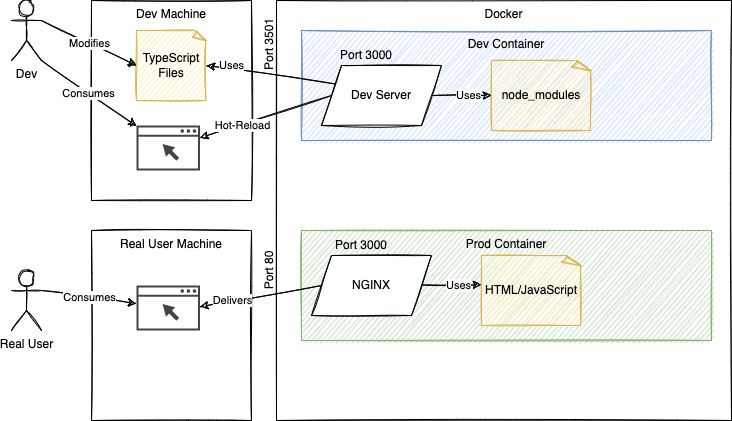

The diagram above was exported from draw.io. Its source (the exported page's mxGraphModel, read from the mxfile embedded in the PNG):
<mxGraphModel dx="848" dy="563" grid="1" gridSize="10" guides="1" tooltips="1" connect="1" arrows="1" fold="1" page="1" pageScale="1" pageWidth="850" pageHeight="1100" math="0" shadow="0">
  <root>
    <mxCell id="0" />
    <mxCell id="1" parent="0" />
    <mxCell id="cBzDz0crlJcrn8KuShYt-1" value="Dev" style="shape=umlActor;verticalLabelPosition=bottom;verticalAlign=top;html=1;outlineConnect=0;sketch=1;" vertex="1" parent="1">
      <mxGeometry x="40" y="50" width="30" height="60" as="geometry" />
    </mxCell>
    <mxCell id="cBzDz0crlJcrn8KuShYt-2" value="Real User" style="shape=umlActor;verticalLabelPosition=bottom;verticalAlign=top;html=1;outlineConnect=0;sketch=1;" vertex="1" parent="1">
      <mxGeometry x="40" y="320" width="30" height="60" as="geometry" />
    </mxCell>
    <mxCell id="cBzDz0crlJcrn8KuShYt-3" value="Dev Machine" style="rounded=0;whiteSpace=wrap;html=1;sketch=1;verticalAlign=top;" vertex="1" parent="1">
      <mxGeometry x="120" y="50" width="160" height="200" as="geometry" />
    </mxCell>
    <mxCell id="cBzDz0crlJcrn8KuShYt-4" value="TypeScript Files" style="whiteSpace=wrap;html=1;shape=mxgraph.basic.document;sketch=1;fillColor=#fff2cc;strokeColor=#d6b656;" vertex="1" parent="1">
      <mxGeometry x="165" y="80" width="70" height="70" as="geometry" />
    </mxCell>
    <mxCell id="cBzDz0crlJcrn8KuShYt-5" value="Docker" style="rounded=0;whiteSpace=wrap;html=1;sketch=1;verticalAlign=top;" vertex="1" parent="1">
      <mxGeometry x="305" y="50" width="455" height="420" as="geometry" />
    </mxCell>
    <mxCell id="cBzDz0crlJcrn8KuShYt-6" value="Dev Container" style="rounded=0;whiteSpace=wrap;html=1;sketch=1;verticalAlign=top;fillColor=#dae8fc;strokeColor=#6c8ebf;" vertex="1" parent="1">
      <mxGeometry x="330" y="80" width="410" height="110" as="geometry" />
    </mxCell>
    <mxCell id="cBzDz0crlJcrn8KuShYt-7" value="Prod Container" style="rounded=0;whiteSpace=wrap;html=1;sketch=1;verticalAlign=top;fillColor=#d5e8d4;strokeColor=#82b366;" vertex="1" parent="1">
      <mxGeometry x="330" y="280" width="410" height="110" as="geometry" />
    </mxCell>
    <mxCell id="cBzDz0crlJcrn8KuShYt-8" value="node_modules" style="whiteSpace=wrap;html=1;shape=mxgraph.basic.document;sketch=1;fillColor=#fff2cc;strokeColor=#d6b656;" vertex="1" parent="1">
      <mxGeometry x="520" y="110" width="100" height="70" as="geometry" />
    </mxCell>
    <mxCell id="cBzDz0crlJcrn8KuShYt-10" value="Dev Server" style="shape=parallelogram;perimeter=parallelogramPerimeter;whiteSpace=wrap;html=1;fixedSize=1;sketch=1;" vertex="1" parent="1">
      <mxGeometry x="350" y="115" width="120" height="60" as="geometry" />
    </mxCell>
    <mxCell id="cBzDz0crlJcrn8KuShYt-14" value="" style="sketch=0;pointerEvents=1;shadow=0;dashed=0;html=1;strokeColor=none;fillColor=#434445;aspect=fixed;labelPosition=center;verticalLabelPosition=bottom;verticalAlign=top;align=center;outlineConnect=0;shape=mxgraph.vvd.web_browser;" vertex="1" parent="1">
      <mxGeometry x="165" y="175" width="63.38" height="45" as="geometry" />
    </mxCell>
    <mxCell id="cBzDz0crlJcrn8KuShYt-15" value="" style="endArrow=classic;html=1;rounded=0;sketch=1;entryX=1;entryY=0.5;entryDx=0;entryDy=0;entryPerimeter=0;exitX=0;exitY=0.25;exitDx=0;exitDy=0;" edge="1" parent="1" source="cBzDz0crlJcrn8KuShYt-10" target="cBzDz0crlJcrn8KuShYt-4">
      <mxGeometry width="50" height="50" relative="1" as="geometry">
        <mxPoint x="200" y="400" as="sourcePoint" />
        <mxPoint x="250" y="350" as="targetPoint" />
      </mxGeometry>
    </mxCell>
    <mxCell id="cBzDz0crlJcrn8KuShYt-16" value="Uses" style="edgeLabel;html=1;align=center;verticalAlign=middle;resizable=0;points=[];" vertex="1" connectable="0" parent="cBzDz0crlJcrn8KuShYt-15">
      <mxGeometry x="0.133" relative="1" as="geometry">
        <mxPoint x="-31" y="-8" as="offset" />
      </mxGeometry>
    </mxCell>
    <mxCell id="cBzDz0crlJcrn8KuShYt-17" value="Modifies" style="endArrow=classic;html=1;rounded=0;sketch=1;exitX=1;exitY=0.3333333333333333;exitDx=0;exitDy=0;exitPerimeter=0;entryX=0;entryY=0.5;entryDx=0;entryDy=0;entryPerimeter=0;" edge="1" parent="1" source="cBzDz0crlJcrn8KuShYt-1" target="cBzDz0crlJcrn8KuShYt-4">
      <mxGeometry width="50" height="50" relative="1" as="geometry">
        <mxPoint x="70" y="180" as="sourcePoint" />
        <mxPoint x="120" y="130" as="targetPoint" />
      </mxGeometry>
    </mxCell>
    <mxCell id="cBzDz0crlJcrn8KuShYt-18" value="" style="endArrow=classic;html=1;rounded=0;sketch=1;exitX=1;exitY=0.5;exitDx=0;exitDy=0;entryX=0;entryY=0.5;entryDx=0;entryDy=0;entryPerimeter=0;" edge="1" parent="1" source="cBzDz0crlJcrn8KuShYt-10" target="cBzDz0crlJcrn8KuShYt-8">
      <mxGeometry width="50" height="50" relative="1" as="geometry">
        <mxPoint x="500" y="180" as="sourcePoint" />
        <mxPoint x="550" y="130" as="targetPoint" />
      </mxGeometry>
    </mxCell>
    <mxCell id="cBzDz0crlJcrn8KuShYt-19" value="Uses" style="edgeLabel;html=1;align=center;verticalAlign=middle;resizable=0;points=[];" vertex="1" connectable="0" parent="cBzDz0crlJcrn8KuShYt-18">
      <mxGeometry x="0.2419" relative="1" as="geometry">
        <mxPoint as="offset" />
      </mxGeometry>
    </mxCell>
    <mxCell id="cBzDz0crlJcrn8KuShYt-20" value="" style="endArrow=classic;html=1;rounded=0;sketch=1;exitX=0;exitY=0.5;exitDx=0;exitDy=0;" edge="1" parent="1" source="cBzDz0crlJcrn8KuShYt-10" target="cBzDz0crlJcrn8KuShYt-14">
      <mxGeometry width="50" height="50" relative="1" as="geometry">
        <mxPoint x="373.8461538461538" y="143.46153846153845" as="sourcePoint" />
        <mxPoint x="245" y="125" as="targetPoint" />
      </mxGeometry>
    </mxCell>
    <mxCell id="cBzDz0crlJcrn8KuShYt-21" value="Hot-Reload" style="edgeLabel;html=1;align=center;verticalAlign=middle;resizable=0;points=[];" vertex="1" connectable="0" parent="cBzDz0crlJcrn8KuShYt-20">
      <mxGeometry x="0.133" relative="1" as="geometry">
        <mxPoint x="-15" y="6" as="offset" />
      </mxGeometry>
    </mxCell>
    <mxCell id="cBzDz0crlJcrn8KuShYt-22" value="Real User Machine" style="rounded=0;whiteSpace=wrap;html=1;sketch=1;verticalAlign=top;" vertex="1" parent="1">
      <mxGeometry x="120" y="280" width="160" height="190" as="geometry" />
    </mxCell>
    <mxCell id="cBzDz0crlJcrn8KuShYt-23" value="" style="sketch=0;pointerEvents=1;shadow=0;dashed=0;html=1;strokeColor=none;fillColor=#434445;aspect=fixed;labelPosition=center;verticalLabelPosition=bottom;verticalAlign=top;align=center;outlineConnect=0;shape=mxgraph.vvd.web_browser;" vertex="1" parent="1">
      <mxGeometry x="165" y="335" width="63.38" height="45" as="geometry" />
    </mxCell>
    <mxCell id="cBzDz0crlJcrn8KuShYt-24" value="Consumes" style="endArrow=classic;html=1;rounded=0;sketch=1;exitX=1;exitY=0.3333333333333333;exitDx=0;exitDy=0;exitPerimeter=0;" edge="1" parent="1" target="cBzDz0crlJcrn8KuShYt-14">
      <mxGeometry width="50" height="50" relative="1" as="geometry">
        <mxPoint x="70" y="110" as="sourcePoint" />
        <mxPoint x="165" y="155" as="targetPoint" />
      </mxGeometry>
    </mxCell>
    <mxCell id="cBzDz0crlJcrn8KuShYt-25" value="Consumes" style="endArrow=classic;html=1;rounded=0;sketch=1;exitX=1;exitY=0.3333333333333333;exitDx=0;exitDy=0;exitPerimeter=0;" edge="1" parent="1" target="cBzDz0crlJcrn8KuShYt-23">
      <mxGeometry width="50" height="50" relative="1" as="geometry">
        <mxPoint x="70" y="340" as="sourcePoint" />
        <mxPoint x="165" y="405.6129134106875" as="targetPoint" />
      </mxGeometry>
    </mxCell>
    <mxCell id="cBzDz0crlJcrn8KuShYt-26" value="NGINX" style="shape=parallelogram;perimeter=parallelogramPerimeter;whiteSpace=wrap;html=1;fixedSize=1;sketch=1;" vertex="1" parent="1">
      <mxGeometry x="340" y="305" width="120" height="60" as="geometry" />
    </mxCell>
    <mxCell id="cBzDz0crlJcrn8KuShYt-27" value="" style="endArrow=classic;html=1;rounded=0;sketch=1;exitX=1;exitY=0.5;exitDx=0;exitDy=0;entryX=0;entryY=0.5;entryDx=0;entryDy=0;entryPerimeter=0;" edge="1" parent="1">
      <mxGeometry width="50" height="50" relative="1" as="geometry">
        <mxPoint x="450" y="334.43" as="sourcePoint" />
        <mxPoint x="510" y="334.43" as="targetPoint" />
      </mxGeometry>
    </mxCell>
    <mxCell id="cBzDz0crlJcrn8KuShYt-28" value="Uses" style="edgeLabel;html=1;align=center;verticalAlign=middle;resizable=0;points=[];" vertex="1" connectable="0" parent="cBzDz0crlJcrn8KuShYt-27">
      <mxGeometry x="0.2419" relative="1" as="geometry">
        <mxPoint as="offset" />
      </mxGeometry>
    </mxCell>
    <mxCell id="cBzDz0crlJcrn8KuShYt-29" value="HTML/JavaScript" style="whiteSpace=wrap;html=1;shape=mxgraph.basic.document;sketch=1;fillColor=#fff2cc;strokeColor=#d6b656;" vertex="1" parent="1">
      <mxGeometry x="510" y="305" width="100" height="70" as="geometry" />
    </mxCell>
    <mxCell id="cBzDz0crlJcrn8KuShYt-30" value="" style="endArrow=classic;html=1;rounded=0;sketch=1;exitX=0;exitY=0.5;exitDx=0;exitDy=0;" edge="1" parent="1" source="cBzDz0crlJcrn8KuShYt-26">
      <mxGeometry width="50" height="50" relative="1" as="geometry">
        <mxPoint x="360" y="313.84000000000003" as="sourcePoint" />
        <mxPoint x="228.37999999999988" y="356.15247321045865" as="targetPoint" />
      </mxGeometry>
    </mxCell>
    <mxCell id="cBzDz0crlJcrn8KuShYt-31" value="Delivers" style="edgeLabel;html=1;align=center;verticalAlign=middle;resizable=0;points=[];" vertex="1" connectable="0" parent="cBzDz0crlJcrn8KuShYt-30">
      <mxGeometry x="0.133" relative="1" as="geometry">
        <mxPoint x="-21" y="3" as="offset" />
      </mxGeometry>
    </mxCell>
    <mxCell id="cBzDz0crlJcrn8KuShYt-32" value="Port 3000" style="text;html=1;strokeColor=none;fillColor=none;align=center;verticalAlign=middle;whiteSpace=wrap;rounded=0;sketch=1;" vertex="1" parent="1">
      <mxGeometry x="365" y="90" width="60" height="30" as="geometry" />
    </mxCell>
    <mxCell id="cBzDz0crlJcrn8KuShYt-33" value="Port 3501" style="text;html=1;strokeColor=none;fillColor=none;align=center;verticalAlign=middle;whiteSpace=wrap;rounded=0;sketch=1;rotation=-90;" vertex="1" parent="1">
      <mxGeometry x="268" y="79" width="60" height="30" as="geometry" />
    </mxCell>
    <mxCell id="cBzDz0crlJcrn8KuShYt-34" value="Port 80" style="text;html=1;strokeColor=none;fillColor=none;align=center;verticalAlign=middle;whiteSpace=wrap;rounded=0;sketch=1;rotation=-90;" vertex="1" parent="1">
      <mxGeometry x="268" y="305" width="60" height="30" as="geometry" />
    </mxCell>
    <mxCell id="cBzDz0crlJcrn8KuShYt-35" value="Port 3000" style="text;html=1;strokeColor=none;fillColor=none;align=center;verticalAlign=middle;whiteSpace=wrap;rounded=0;sketch=1;" vertex="1" parent="1">
      <mxGeometry x="360" y="280" width="60" height="30" as="geometry" />
    </mxCell>
  </root>
</mxGraphModel>